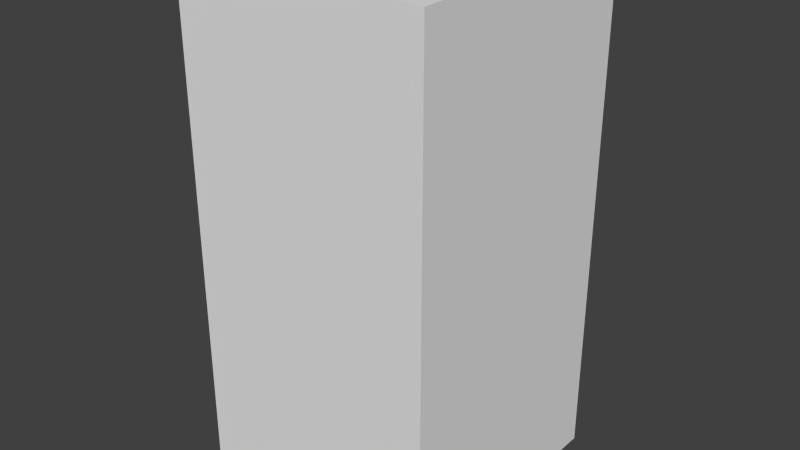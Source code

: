 # Source: greyNoTwo.blend  (saved by Blender 2.68.0; exported with 4.5.12 LTS)
import bpy
from mathutils import Matrix  # noqa: F401  (used for matrix-valued properties, if any)

bpy.ops.wm.read_factory_settings(use_empty=True)
scene = bpy.context.scene
scene.name = 'Scene'

# ---- collections
col_collection_1 = bpy.data.collections.new('Collection 1'); scene.collection.children.link(col_collection_1)

# ---- world
world_world = bpy.data.worlds.new('World'); scene.world = world_world
world_world.color = (0.05088, 0.05088, 0.05088)
world_world.use_sun_shadow = False
world_world.sun_shadow_jitter_overblur = 0.0
world_world.cycles.sampling_method = 'MANUAL'
world_world.cycles.sample_map_resolution = 256

# ---- meshes
me_greynotwo = bpy.data.meshes.new('greyNoTwo')
me_greynotwo.from_pydata([(-0.5, -0.5, -1.0), (-0.5, 0.5, -1.0), (0.5, 0.5, -1.0), (0.5, -0.5, -1.0), (-0.5, -0.5, 1.0), (-0.5, 0.5, 1.0), (0.5, 0.5, 1.0), (0.5, -0.5, 1.0)], [], [(4, 5, 1, 0), (5, 6, 2, 1), (6, 7, 3, 2), (7, 4, 0, 3), (0, 1, 2, 3), (7, 6, 5, 4)])
me_greynotwo.use_remesh_preserve_volume = False
me_greynotwo.use_remesh_preserve_attributes = False
me_greynotwo.use_mirror_vertex_groups = False
me_greynotwo.update()

# ---- objects
ob_greynotwo = bpy.data.objects.new('greyNoTwo', me_greynotwo)

# ---- transforms, parenting, visibility, modifiers, constraints
ob_greynotwo.location = (0.0, 0.0, 0.0)
ob_greynotwo.lineart.crease_threshold = 0.0

# ---- collection membership
col_collection_1.objects.link(ob_greynotwo)

# ---- scene / render settings (as saved in the file)
scene.frame_start = 1; scene.frame_end = 250; scene.frame_set(1)
scene.render.engine = 'BLENDER_EEVEE_NEXT'
scene.render.image_settings.color_mode = 'RGB'
scene.render.image_settings.compression = 90
scene.render.resolution_percentage = 50
scene.render.dither_intensity = 0.0
scene.cycles.use_denoising = False
scene.cycles.samples = 10
scene.cycles.sampling_pattern = 'TABULATED_SOBOL'
scene.cycles.light_sampling_threshold = 0.0
scene.cycles.use_adaptive_sampling = False
scene.cycles.use_light_tree = False
scene.cycles.blur_glossy = 0.0
scene.cycles.volume_bounces = 1
scene.cycles.pixel_filter_type = 'GAUSSIAN'
scene.cycles.sample_clamp_indirect = 0.0
scene.view_settings.view_transform = 'Standard'
bpy.context.view_layer.update()

# ---- added for rendering (the .blend has no active camera and no usable light): camera, sun
cam_auto = bpy.data.cameras.new('AutoCamera')
cam_auto.lens = 50.0
cam_auto.sensor_width = 36.0
cam_auto.clip_end = 1000.0
ob_auto_camera = bpy.data.objects.new('AutoCamera', cam_auto)
scene.collection.objects.link(ob_auto_camera)
ob_auto_camera.location = (2.26633, -2.71959, 1.81306)
ob_auto_camera.rotation_euler = (1.09748, -7.21219e-08, 0.694738)
scene.camera = ob_auto_camera
light_auto_sun = bpy.data.lights.new('AutoSun', 'SUN')
light_auto_sun.energy = 3.0
light_auto_sun.angle = 0.0523599
ob_auto_sun = bpy.data.objects.new('AutoSun', light_auto_sun)
scene.collection.objects.link(ob_auto_sun)
ob_auto_sun.rotation_euler = (0.872665, 0.174533, 0.523599)
bpy.context.view_layer.update()

